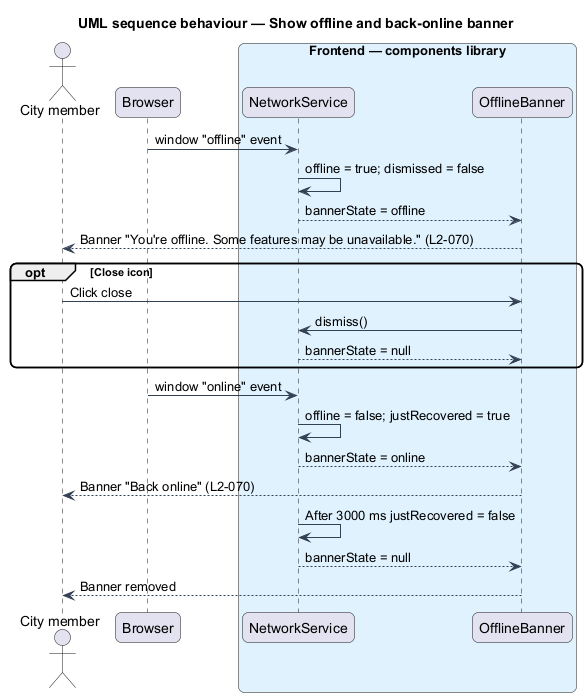

The diagram above was rendered by PlantUML. Its source (embedded in the PNG):
@startuml
title UML sequence behaviour — Show offline and back-online banner
skinparam backgroundColor #FFFFFF
skinparam shadowing false
skinparam roundcorner 12
skinparam defaultFontName Arial
skinparam ArrowColor #344054
actor "City member" as actor
participant "Browser" as browser
box "Frontend — components library" #E0F2FE
  participant "NetworkService" as net
  participant "OfflineBanner" as banner
end box
browser -> net : window "offline" event
net -> net : offline = true; dismissed = false
net --> banner : bannerState = offline
banner --> actor : Banner "You're offline. Some features may be unavailable." (L2-070)
opt Close icon
  actor -> banner : Click close
  banner -> net : dismiss()
  net --> banner : bannerState = null
end
browser -> net : window "online" event
net -> net : offline = false; justRecovered = true
net --> banner : bannerState = online
banner --> actor : Banner "Back online" (L2-070)
net -> net : After 3000 ms justRecovered = false
net --> banner : bannerState = null
banner --> actor : Banner removed
@enduml